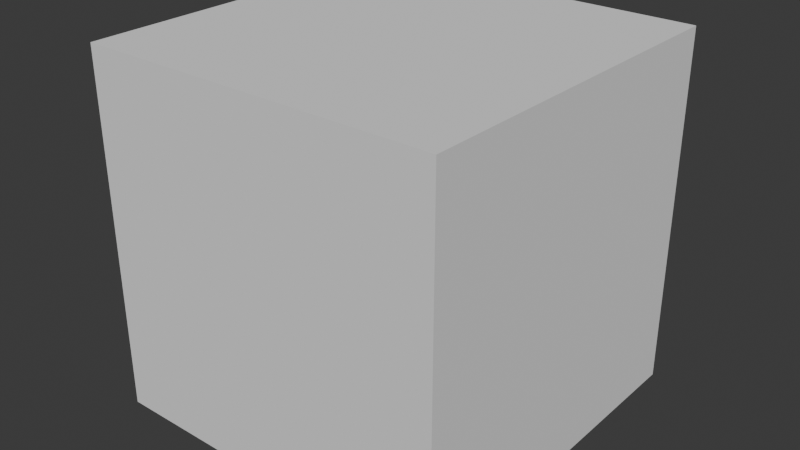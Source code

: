 # Source: untitled.blend  (saved by Blender 4.2.66; exported with 4.5.12 LTS)
import bpy
from mathutils import Matrix  # noqa: F401  (used for matrix-valued properties, if any)

bpy.ops.wm.read_factory_settings(use_empty=True)
scene = bpy.context.scene
scene.name = 'Scene'

# ---- world
world_world = bpy.data.worlds.new('World'); scene.world = world_world
world_world.use_nodes = True; world_world.node_tree.nodes.clear()
_N = world_world.node_tree.nodes; _L = world_world.node_tree.links
n0 = _N.new('ShaderNodeOutputWorld'); n0.name = 'World Output'; n0.location = (300, 300)
n1 = _N.new('ShaderNodeBackground'); n1.name = 'Background'; n1.location = (10, 300)
n1.inputs[0].default_value = (0.05088, 0.05088, 0.05088, 1.0)
_L.new(n1.outputs[0], n0.inputs[0])
n0.is_active_output = True
world_world.color = (0.05088, 0.05088, 0.05088)
world_world.sun_shadow_jitter_overblur = 0.0

# ---- meshes
me_cube_001 = bpy.data.meshes.new('Cube.001')
me_cube_001.from_pydata([(-1.0, -1.0, -1.0), (-1.0, -1.0, 1.0), (-1.0, 1.0, -1.0), (-1.0, 1.0, 1.0), (1.0, -1.0, -1.0), (1.0, -1.0, 1.0), (1.0, 1.0, -1.0), (1.0, 1.0, 1.0)], [], [(0, 1, 3, 2), (2, 3, 7, 6), (6, 7, 5, 4), (4, 5, 1, 0), (2, 6, 4, 0), (7, 3, 1, 5)])
_uv = me_cube_001.uv_layers.new(name='UVMap')
_uv.uv.foreach_set('vector', [0.375, 0.0, 0.625, 0.0, 0.625, 0.25, 0.375, 0.25, 0.375, 0.25, 0.625, 0.25, 0.625, 0.5, 0.375, 0.5, 0.375, 0.5, 0.625, 0.5, 0.625, 0.75, 0.375, 0.75, 0.375, 0.75, 0.625, 0.75, 0.625, 1.0, 0.375, 1.0, 0.125, 0.5, 0.375, 0.5, 0.375, 0.75, 0.125, 0.75, 0.625, 0.5, 0.875, 0.5, 0.875, 0.75, 0.625, 0.75])
me_cube_001.update()

# ---- objects
ob_cube = bpy.data.objects.new('Cube', me_cube_001)

# ---- transforms, parenting, visibility, modifiers, constraints
ob_cube.location = (0.0, 0.0, 0.0)

# ---- collection membership
scene.collection.objects.link(ob_cube)

# ---- scene / render settings (as saved in the file)
scene.frame_start = 1; scene.frame_end = 250; scene.frame_set(1)
scene.render.engine = 'BLENDER_EEVEE_NEXT'
bpy.context.view_layer.update()

# ---- added for rendering (the .blend has no active camera and no usable light): camera, sun
cam_auto = bpy.data.cameras.new('AutoCamera')
cam_auto.lens = 50.0
cam_auto.sensor_width = 36.0
cam_auto.clip_end = 1000.0
ob_auto_camera = bpy.data.objects.new('AutoCamera', cam_auto)
scene.collection.objects.link(ob_auto_camera)
ob_auto_camera.location = (3.20507, -3.84609, 2.56406)
ob_auto_camera.rotation_euler = (1.09748, -7.21219e-08, 0.694738)
scene.camera = ob_auto_camera
light_auto_sun = bpy.data.lights.new('AutoSun', 'SUN')
light_auto_sun.energy = 3.0
light_auto_sun.angle = 0.0523599
ob_auto_sun = bpy.data.objects.new('AutoSun', light_auto_sun)
scene.collection.objects.link(ob_auto_sun)
ob_auto_sun.rotation_euler = (0.872665, 0.174533, 0.523599)
bpy.context.view_layer.update()
